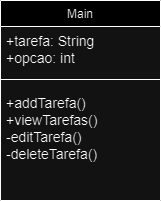

The diagram above was exported from draw.io. Its source (the exported page's mxGraphModel, read from the mxfile embedded in the PNG):
<mxGraphModel dx="1151" dy="1801" grid="1" gridSize="10" guides="1" tooltips="1" connect="1" arrows="1" fold="1" page="1" pageScale="1" pageWidth="827" pageHeight="1169" math="0" shadow="0">
  <root>
    <mxCell id="WIyWlLk6GJQsqaUBKTNV-0" />
    <mxCell id="WIyWlLk6GJQsqaUBKTNV-1" parent="WIyWlLk6GJQsqaUBKTNV-0" />
    <mxCell id="zkfFHV4jXpPFQw0GAbJ--17" value="Main" style="swimlane;fontStyle=0;align=center;verticalAlign=top;childLayout=stackLayout;horizontal=1;startSize=26;horizontalStack=0;resizeParent=1;resizeLast=0;collapsible=1;marginBottom=0;rounded=0;shadow=0;strokeWidth=1;" parent="WIyWlLk6GJQsqaUBKTNV-1" vertex="1">
      <mxGeometry x="320" y="-1120" width="160" height="200" as="geometry">
        <mxRectangle x="550" y="140" width="160" height="26" as="alternateBounds" />
      </mxGeometry>
    </mxCell>
    <mxCell id="zkfFHV4jXpPFQw0GAbJ--18" value="+tarefa: String&#10;+opcao: int" style="text;align=left;verticalAlign=top;spacingLeft=4;spacingRight=4;overflow=hidden;rotatable=0;points=[[0,0.5],[1,0.5]];portConstraint=eastwest;fontSize=14;" parent="zkfFHV4jXpPFQw0GAbJ--17" vertex="1">
      <mxGeometry y="26" width="160" height="44" as="geometry" />
    </mxCell>
    <mxCell id="zkfFHV4jXpPFQw0GAbJ--23" value="" style="line;html=1;strokeWidth=1;align=left;verticalAlign=middle;spacingTop=-1;spacingLeft=3;spacingRight=3;rotatable=0;labelPosition=right;points=[];portConstraint=eastwest;" parent="zkfFHV4jXpPFQw0GAbJ--17" vertex="1">
      <mxGeometry y="70" width="160" height="18" as="geometry" />
    </mxCell>
    <mxCell id="zkfFHV4jXpPFQw0GAbJ--24" value="+addTarefa()&#10;+viewTarefas()&#10;-editTarefa()&#10;-deleteTarefa()" style="text;align=left;verticalAlign=top;spacingLeft=4;spacingRight=4;overflow=hidden;rotatable=0;points=[[0,0.5],[1,0.5]];portConstraint=eastwest;fontSize=14;" parent="zkfFHV4jXpPFQw0GAbJ--17" vertex="1">
      <mxGeometry y="88" width="160" height="82" as="geometry" />
    </mxCell>
  </root>
</mxGraphModel>